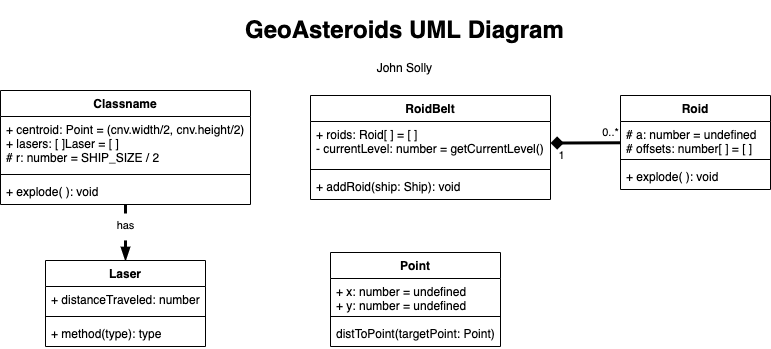

The diagram above was exported from draw.io. Its source (the exported page's mxGraphModel, read from the mxfile embedded in the PNG):
<mxGraphModel dx="914" dy="836" grid="1" gridSize="10" guides="1" tooltips="1" connect="1" arrows="1" fold="1" page="1" pageScale="1" pageWidth="850" pageHeight="1100" math="0" shadow="0">
  <root>
    <mxCell id="0" />
    <mxCell id="1" parent="0" />
    <mxCell id="27" style="edgeStyle=none;jumpSize=8;html=1;entryX=0.5;entryY=0;entryDx=0;entryDy=0;endArrow=blockThin;endFill=1;strokeWidth=3;dashed=1;" parent="1" source="gIzFHAAO_UxJahn2Rvxq-5" target="19" edge="1">
      <mxGeometry relative="1" as="geometry" />
    </mxCell>
    <mxCell id="28" value="has" style="edgeLabel;html=1;align=center;verticalAlign=middle;resizable=0;points=[];" parent="27" vertex="1" connectable="0">
      <mxGeometry x="-0.2755" y="-1" relative="1" as="geometry">
        <mxPoint as="offset" />
      </mxGeometry>
    </mxCell>
    <mxCell id="gIzFHAAO_UxJahn2Rvxq-5" value="Classname" style="swimlane;fontStyle=1;align=center;verticalAlign=top;childLayout=stackLayout;horizontal=1;startSize=26;horizontalStack=0;resizeParent=1;resizeParentMax=0;resizeLast=0;collapsible=1;marginBottom=0;" parent="1" vertex="1">
      <mxGeometry x="60" y="90" width="250" height="114" as="geometry" />
    </mxCell>
    <mxCell id="gIzFHAAO_UxJahn2Rvxq-6" value="+ centroid: Point = (cnv.width/2, cnv.height/2)&#10;+ lasers: [ ]Laser = [ ]&#10;# r: number = SHIP_SIZE / 2 " style="text;strokeColor=none;fillColor=none;align=left;verticalAlign=top;spacingLeft=4;spacingRight=4;overflow=hidden;rotatable=0;points=[[0,0.5],[1,0.5]];portConstraint=eastwest;" parent="gIzFHAAO_UxJahn2Rvxq-5" vertex="1">
      <mxGeometry y="26" width="250" height="54" as="geometry" />
    </mxCell>
    <mxCell id="gIzFHAAO_UxJahn2Rvxq-7" value="" style="line;strokeWidth=1;fillColor=none;align=left;verticalAlign=middle;spacingTop=-1;spacingLeft=3;spacingRight=3;rotatable=0;labelPosition=right;points=[];portConstraint=eastwest;strokeColor=inherit;" parent="gIzFHAAO_UxJahn2Rvxq-5" vertex="1">
      <mxGeometry y="80" width="250" height="8" as="geometry" />
    </mxCell>
    <mxCell id="gIzFHAAO_UxJahn2Rvxq-8" value="+ explode( ): void" style="text;strokeColor=none;fillColor=none;align=left;verticalAlign=top;spacingLeft=4;spacingRight=4;overflow=hidden;rotatable=0;points=[[0,0.5],[1,0.5]];portConstraint=eastwest;" parent="gIzFHAAO_UxJahn2Rvxq-5" vertex="1">
      <mxGeometry y="88" width="250" height="26" as="geometry" />
    </mxCell>
    <mxCell id="14" style="edgeStyle=none;html=1;endArrow=diamond;endFill=1;jumpSize=8;strokeWidth=3;" parent="1" source="2" target="7" edge="1">
      <mxGeometry relative="1" as="geometry" />
    </mxCell>
    <mxCell id="16" value="0..*" style="edgeLabel;html=1;align=center;verticalAlign=middle;resizable=0;points=[];" parent="14" vertex="1" connectable="0">
      <mxGeometry x="-0.7001" y="-1" relative="1" as="geometry">
        <mxPoint y="-10" as="offset" />
      </mxGeometry>
    </mxCell>
    <mxCell id="17" value="1" style="edgeLabel;html=1;align=center;verticalAlign=middle;resizable=0;points=[];" parent="14" vertex="1" connectable="0">
      <mxGeometry x="0.7285" relative="1" as="geometry">
        <mxPoint y="12" as="offset" />
      </mxGeometry>
    </mxCell>
    <mxCell id="2" value="Roid" style="swimlane;fontStyle=1;align=center;verticalAlign=top;childLayout=stackLayout;horizontal=1;startSize=26;horizontalStack=0;resizeParent=1;resizeParentMax=0;resizeLast=0;collapsible=1;marginBottom=0;" parent="1" vertex="1">
      <mxGeometry x="680" y="95" width="150" height="94" as="geometry" />
    </mxCell>
    <mxCell id="3" value="# a: number = undefined&#10;# offsets: number[ ] = [ ]" style="text;strokeColor=none;fillColor=none;align=left;verticalAlign=top;spacingLeft=4;spacingRight=4;overflow=hidden;rotatable=0;points=[[0,0.5],[1,0.5]];portConstraint=eastwest;" parent="2" vertex="1">
      <mxGeometry y="26" width="150" height="34" as="geometry" />
    </mxCell>
    <mxCell id="4" value="" style="line;strokeWidth=1;fillColor=none;align=left;verticalAlign=middle;spacingTop=-1;spacingLeft=3;spacingRight=3;rotatable=0;labelPosition=right;points=[];portConstraint=eastwest;strokeColor=inherit;" parent="2" vertex="1">
      <mxGeometry y="60" width="150" height="8" as="geometry" />
    </mxCell>
    <mxCell id="5" value="+ explode( ): void" style="text;strokeColor=none;fillColor=none;align=left;verticalAlign=top;spacingLeft=4;spacingRight=4;overflow=hidden;rotatable=0;points=[[0,0.5],[1,0.5]];portConstraint=eastwest;" parent="2" vertex="1">
      <mxGeometry y="68" width="150" height="26" as="geometry" />
    </mxCell>
    <mxCell id="6" value="RoidBelt" style="swimlane;fontStyle=1;align=center;verticalAlign=top;childLayout=stackLayout;horizontal=1;startSize=26;horizontalStack=0;resizeParent=1;resizeParentMax=0;resizeLast=0;collapsible=1;marginBottom=0;" parent="1" vertex="1">
      <mxGeometry x="370" y="95" width="240" height="104" as="geometry" />
    </mxCell>
    <mxCell id="7" value="+ roids: Roid[ ] = [ ]&#10;- currentLevel: number = getCurrentLevel()" style="text;strokeColor=none;fillColor=none;align=left;verticalAlign=top;spacingLeft=4;spacingRight=4;overflow=hidden;rotatable=0;points=[[0,0.5],[1,0.5]];portConstraint=eastwest;" parent="6" vertex="1">
      <mxGeometry y="26" width="240" height="44" as="geometry" />
    </mxCell>
    <mxCell id="8" value="" style="line;strokeWidth=1;fillColor=none;align=left;verticalAlign=middle;spacingTop=-1;spacingLeft=3;spacingRight=3;rotatable=0;labelPosition=right;points=[];portConstraint=eastwest;strokeColor=inherit;" parent="6" vertex="1">
      <mxGeometry y="70" width="240" height="8" as="geometry" />
    </mxCell>
    <mxCell id="9" value="+ addRoid(ship: Ship): void" style="text;strokeColor=none;fillColor=none;align=left;verticalAlign=top;spacingLeft=4;spacingRight=4;overflow=hidden;rotatable=0;points=[[0,0.5],[1,0.5]];portConstraint=eastwest;" parent="6" vertex="1">
      <mxGeometry y="78" width="240" height="26" as="geometry" />
    </mxCell>
    <mxCell id="19" value="Laser" style="swimlane;fontStyle=1;align=center;verticalAlign=top;childLayout=stackLayout;horizontal=1;startSize=26;horizontalStack=0;resizeParent=1;resizeParentMax=0;resizeLast=0;collapsible=1;marginBottom=0;" parent="1" vertex="1">
      <mxGeometry x="105" y="260" width="160" height="86" as="geometry" />
    </mxCell>
    <mxCell id="20" value="+ distanceTraveled: number" style="text;strokeColor=none;fillColor=none;align=left;verticalAlign=top;spacingLeft=4;spacingRight=4;overflow=hidden;rotatable=0;points=[[0,0.5],[1,0.5]];portConstraint=eastwest;" parent="19" vertex="1">
      <mxGeometry y="26" width="160" height="26" as="geometry" />
    </mxCell>
    <mxCell id="21" value="" style="line;strokeWidth=1;fillColor=none;align=left;verticalAlign=middle;spacingTop=-1;spacingLeft=3;spacingRight=3;rotatable=0;labelPosition=right;points=[];portConstraint=eastwest;" parent="19" vertex="1">
      <mxGeometry y="52" width="160" height="8" as="geometry" />
    </mxCell>
    <mxCell id="22" value="+ method(type): type" style="text;strokeColor=none;fillColor=none;align=left;verticalAlign=top;spacingLeft=4;spacingRight=4;overflow=hidden;rotatable=0;points=[[0,0.5],[1,0.5]];portConstraint=eastwest;" parent="19" vertex="1">
      <mxGeometry y="60" width="160" height="26" as="geometry" />
    </mxCell>
    <mxCell id="23" value="Point" style="swimlane;fontStyle=1;align=center;verticalAlign=top;childLayout=stackLayout;horizontal=1;startSize=26;horizontalStack=0;resizeParent=1;resizeParentMax=0;resizeLast=0;collapsible=1;marginBottom=0;" parent="1" vertex="1">
      <mxGeometry x="390" y="252" width="170" height="94" as="geometry" />
    </mxCell>
    <mxCell id="24" value="+ x: number = undefined&#10;+ y: number = undefined" style="text;strokeColor=none;fillColor=none;align=left;verticalAlign=top;spacingLeft=4;spacingRight=4;overflow=hidden;rotatable=0;points=[[0,0.5],[1,0.5]];portConstraint=eastwest;" parent="23" vertex="1">
      <mxGeometry y="26" width="170" height="34" as="geometry" />
    </mxCell>
    <mxCell id="25" value="" style="line;strokeWidth=1;fillColor=none;align=left;verticalAlign=middle;spacingTop=-1;spacingLeft=3;spacingRight=3;rotatable=0;labelPosition=right;points=[];portConstraint=eastwest;" parent="23" vertex="1">
      <mxGeometry y="60" width="170" height="8" as="geometry" />
    </mxCell>
    <mxCell id="26" value="distToPoint(targetPoint: Point) number" style="text;strokeColor=none;fillColor=none;align=left;verticalAlign=top;spacingLeft=4;spacingRight=4;overflow=hidden;rotatable=0;points=[[0,0.5],[1,0.5]];portConstraint=eastwest;" parent="23" vertex="1">
      <mxGeometry y="68" width="170" height="26" as="geometry" />
    </mxCell>
    <mxCell id="29" value="&lt;h1&gt;GeoAsteroids UML Diagram&lt;/h1&gt;&lt;p style=&quot;text-align: center&quot;&gt;John Solly&lt;/p&gt;" style="text;html=1;strokeColor=none;fillColor=none;spacing=5;spacingTop=-20;whiteSpace=wrap;overflow=hidden;rounded=0;" parent="1" vertex="1">
      <mxGeometry x="300" y="10" width="350" height="70" as="geometry" />
    </mxCell>
  </root>
</mxGraphModel>